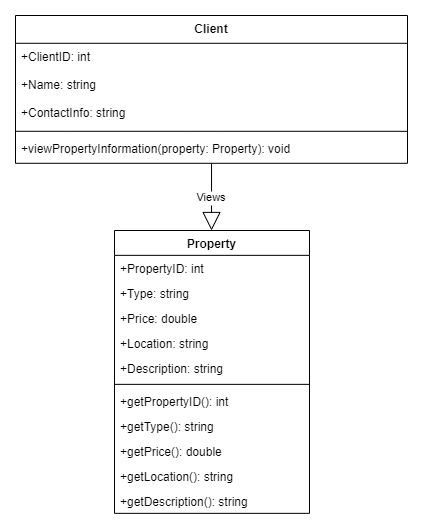

The diagram above was exported from draw.io. Its source (the exported page's mxGraphModel, read from the mxfile embedded in the PNG):
<mxGraphModel dx="1050" dy="577" grid="1" gridSize="10" guides="1" tooltips="1" connect="1" arrows="1" fold="1" page="1" pageScale="1" pageWidth="850" pageHeight="1100" math="0" shadow="0">
  <root>
    <mxCell id="0" />
    <mxCell id="1" parent="0" />
    <mxCell id="gutie4qU9v4EhpD03LIe-1" value="Client" style="swimlane;fontStyle=1;align=center;verticalAlign=top;childLayout=stackLayout;horizontal=1;startSize=27.8;horizontalStack=0;resizeParent=1;resizeParentMax=0;resizeLast=0;collapsible=0;marginBottom=0;" vertex="1" parent="1">
      <mxGeometry x="20" y="20" width="392" height="147.8" as="geometry" />
    </mxCell>
    <mxCell id="gutie4qU9v4EhpD03LIe-2" value="+ClientID: int" style="text;strokeColor=none;fillColor=none;align=left;verticalAlign=top;spacingLeft=4;spacingRight=4;overflow=hidden;rotatable=0;points=[[0,0.5],[1,0.5]];portConstraint=eastwest;" vertex="1" parent="gutie4qU9v4EhpD03LIe-1">
      <mxGeometry y="27.8" width="392" height="28" as="geometry" />
    </mxCell>
    <mxCell id="gutie4qU9v4EhpD03LIe-3" value="+Name: string" style="text;strokeColor=none;fillColor=none;align=left;verticalAlign=top;spacingLeft=4;spacingRight=4;overflow=hidden;rotatable=0;points=[[0,0.5],[1,0.5]];portConstraint=eastwest;" vertex="1" parent="gutie4qU9v4EhpD03LIe-1">
      <mxGeometry y="55.8" width="392" height="28" as="geometry" />
    </mxCell>
    <mxCell id="gutie4qU9v4EhpD03LIe-4" value="+ContactInfo: string" style="text;strokeColor=none;fillColor=none;align=left;verticalAlign=top;spacingLeft=4;spacingRight=4;overflow=hidden;rotatable=0;points=[[0,0.5],[1,0.5]];portConstraint=eastwest;" vertex="1" parent="gutie4qU9v4EhpD03LIe-1">
      <mxGeometry y="83.8" width="392" height="28" as="geometry" />
    </mxCell>
    <mxCell id="gutie4qU9v4EhpD03LIe-5" style="line;strokeWidth=1;fillColor=none;align=left;verticalAlign=middle;spacingTop=-1;spacingLeft=3;spacingRight=3;rotatable=0;labelPosition=right;points=[];portConstraint=eastwest;strokeColor=inherit;" vertex="1" parent="gutie4qU9v4EhpD03LIe-1">
      <mxGeometry y="111.8" width="392" height="8" as="geometry" />
    </mxCell>
    <mxCell id="gutie4qU9v4EhpD03LIe-6" value="+viewPropertyInformation(property: Property): void" style="text;strokeColor=none;fillColor=none;align=left;verticalAlign=top;spacingLeft=4;spacingRight=4;overflow=hidden;rotatable=0;points=[[0,0.5],[1,0.5]];portConstraint=eastwest;" vertex="1" parent="gutie4qU9v4EhpD03LIe-1">
      <mxGeometry y="119.8" width="392" height="28" as="geometry" />
    </mxCell>
    <mxCell id="gutie4qU9v4EhpD03LIe-7" value="Property" style="swimlane;fontStyle=1;align=center;verticalAlign=top;childLayout=stackLayout;horizontal=1;startSize=24.8545448996804;horizontalStack=0;resizeParent=1;resizeParentMax=0;resizeLast=0;collapsible=0;marginBottom=0;" vertex="1" parent="1">
      <mxGeometry x="119" y="235" width="195" height="282.8545448996804" as="geometry" />
    </mxCell>
    <mxCell id="gutie4qU9v4EhpD03LIe-8" value="+PropertyID: int" style="text;strokeColor=none;fillColor=none;align=left;verticalAlign=top;spacingLeft=4;spacingRight=4;overflow=hidden;rotatable=0;points=[[0,0.5],[1,0.5]];portConstraint=eastwest;" vertex="1" parent="gutie4qU9v4EhpD03LIe-7">
      <mxGeometry y="24.8545448996804" width="195" height="25" as="geometry" />
    </mxCell>
    <mxCell id="gutie4qU9v4EhpD03LIe-9" value="+Type: string" style="text;strokeColor=none;fillColor=none;align=left;verticalAlign=top;spacingLeft=4;spacingRight=4;overflow=hidden;rotatable=0;points=[[0,0.5],[1,0.5]];portConstraint=eastwest;" vertex="1" parent="gutie4qU9v4EhpD03LIe-7">
      <mxGeometry y="49.8545448996804" width="195" height="25" as="geometry" />
    </mxCell>
    <mxCell id="gutie4qU9v4EhpD03LIe-10" value="+Price: double" style="text;strokeColor=none;fillColor=none;align=left;verticalAlign=top;spacingLeft=4;spacingRight=4;overflow=hidden;rotatable=0;points=[[0,0.5],[1,0.5]];portConstraint=eastwest;" vertex="1" parent="gutie4qU9v4EhpD03LIe-7">
      <mxGeometry y="74.8545448996804" width="195" height="25" as="geometry" />
    </mxCell>
    <mxCell id="gutie4qU9v4EhpD03LIe-11" value="+Location: string" style="text;strokeColor=none;fillColor=none;align=left;verticalAlign=top;spacingLeft=4;spacingRight=4;overflow=hidden;rotatable=0;points=[[0,0.5],[1,0.5]];portConstraint=eastwest;" vertex="1" parent="gutie4qU9v4EhpD03LIe-7">
      <mxGeometry y="99.8545448996804" width="195" height="25" as="geometry" />
    </mxCell>
    <mxCell id="gutie4qU9v4EhpD03LIe-12" value="+Description: string" style="text;strokeColor=none;fillColor=none;align=left;verticalAlign=top;spacingLeft=4;spacingRight=4;overflow=hidden;rotatable=0;points=[[0,0.5],[1,0.5]];portConstraint=eastwest;" vertex="1" parent="gutie4qU9v4EhpD03LIe-7">
      <mxGeometry y="124.8545448996804" width="195" height="25" as="geometry" />
    </mxCell>
    <mxCell id="gutie4qU9v4EhpD03LIe-13" style="line;strokeWidth=1;fillColor=none;align=left;verticalAlign=middle;spacingTop=-1;spacingLeft=3;spacingRight=3;rotatable=0;labelPosition=right;points=[];portConstraint=eastwest;strokeColor=inherit;" vertex="1" parent="gutie4qU9v4EhpD03LIe-7">
      <mxGeometry y="149.8545448996804" width="195" height="8" as="geometry" />
    </mxCell>
    <mxCell id="gutie4qU9v4EhpD03LIe-14" value="+getPropertyID(): int" style="text;strokeColor=none;fillColor=none;align=left;verticalAlign=top;spacingLeft=4;spacingRight=4;overflow=hidden;rotatable=0;points=[[0,0.5],[1,0.5]];portConstraint=eastwest;" vertex="1" parent="gutie4qU9v4EhpD03LIe-7">
      <mxGeometry y="157.8545448996804" width="195" height="25" as="geometry" />
    </mxCell>
    <mxCell id="gutie4qU9v4EhpD03LIe-15" value="+getType(): string" style="text;strokeColor=none;fillColor=none;align=left;verticalAlign=top;spacingLeft=4;spacingRight=4;overflow=hidden;rotatable=0;points=[[0,0.5],[1,0.5]];portConstraint=eastwest;" vertex="1" parent="gutie4qU9v4EhpD03LIe-7">
      <mxGeometry y="182.8545448996804" width="195" height="25" as="geometry" />
    </mxCell>
    <mxCell id="gutie4qU9v4EhpD03LIe-16" value="+getPrice(): double" style="text;strokeColor=none;fillColor=none;align=left;verticalAlign=top;spacingLeft=4;spacingRight=4;overflow=hidden;rotatable=0;points=[[0,0.5],[1,0.5]];portConstraint=eastwest;" vertex="1" parent="gutie4qU9v4EhpD03LIe-7">
      <mxGeometry y="207.8545448996804" width="195" height="25" as="geometry" />
    </mxCell>
    <mxCell id="gutie4qU9v4EhpD03LIe-17" value="+getLocation(): string" style="text;strokeColor=none;fillColor=none;align=left;verticalAlign=top;spacingLeft=4;spacingRight=4;overflow=hidden;rotatable=0;points=[[0,0.5],[1,0.5]];portConstraint=eastwest;" vertex="1" parent="gutie4qU9v4EhpD03LIe-7">
      <mxGeometry y="232.8545448996804" width="195" height="25" as="geometry" />
    </mxCell>
    <mxCell id="gutie4qU9v4EhpD03LIe-18" value="+getDescription(): string" style="text;strokeColor=none;fillColor=none;align=left;verticalAlign=top;spacingLeft=4;spacingRight=4;overflow=hidden;rotatable=0;points=[[0,0.5],[1,0.5]];portConstraint=eastwest;" vertex="1" parent="gutie4qU9v4EhpD03LIe-7">
      <mxGeometry y="257.8545448996804" width="195" height="25" as="geometry" />
    </mxCell>
    <mxCell id="gutie4qU9v4EhpD03LIe-19" value="Views" style="curved=1;startArrow=none;endArrow=block;endSize=16;endFill=0;exitX=0.500095678835499;exitY=1;entryX=0.49762823642828524;entryY=0.0014234861869404749;rounded=0;" edge="1" parent="1" source="gutie4qU9v4EhpD03LIe-1" target="gutie4qU9v4EhpD03LIe-7">
      <mxGeometry relative="1" as="geometry">
        <Array as="points" />
      </mxGeometry>
    </mxCell>
  </root>
</mxGraphModel>